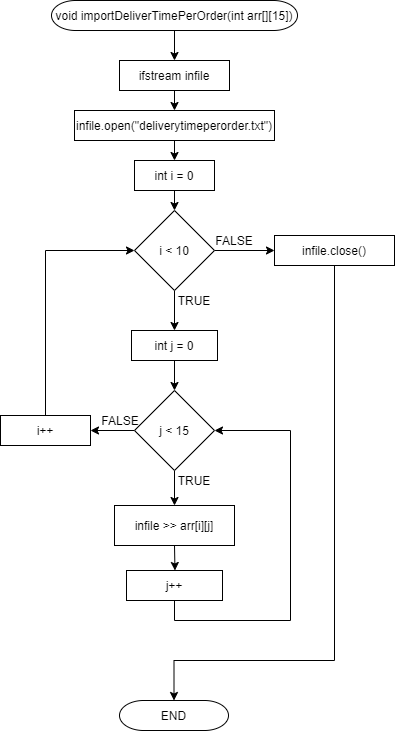

The diagram above was exported from draw.io. Its source (the exported page's mxGraphModel, read from the mxfile embedded in the PNG):
<mxGraphModel dx="852" dy="494" grid="1" gridSize="10" guides="1" tooltips="1" connect="1" arrows="1" fold="1" page="1" pageScale="1" pageWidth="291" pageHeight="413" math="0" shadow="0">
  <root>
    <mxCell id="0" />
    <mxCell id="1" parent="0" />
    <mxCell id="jU5e-pQUyTW9OtH4rJLP-4" style="edgeStyle=orthogonalEdgeStyle;rounded=0;orthogonalLoop=1;jettySize=auto;html=1;exitX=0.5;exitY=1;exitDx=0;exitDy=0;entryX=0.5;entryY=0;entryDx=0;entryDy=0;" edge="1" parent="1" source="jU5e-pQUyTW9OtH4rJLP-2" target="jU5e-pQUyTW9OtH4rJLP-3">
      <mxGeometry relative="1" as="geometry" />
    </mxCell>
    <mxCell id="jU5e-pQUyTW9OtH4rJLP-2" value="void importDeliverTimePerOrder(int arr[][15])" style="rounded=1;whiteSpace=wrap;html=1;arcSize=80;" vertex="1" parent="1">
      <mxGeometry x="291" y="40" width="246" height="30" as="geometry" />
    </mxCell>
    <mxCell id="jU5e-pQUyTW9OtH4rJLP-6" style="edgeStyle=orthogonalEdgeStyle;rounded=0;orthogonalLoop=1;jettySize=auto;html=1;exitX=0.5;exitY=1;exitDx=0;exitDy=0;entryX=0.5;entryY=0;entryDx=0;entryDy=0;" edge="1" parent="1" source="jU5e-pQUyTW9OtH4rJLP-3" target="jU5e-pQUyTW9OtH4rJLP-5">
      <mxGeometry relative="1" as="geometry" />
    </mxCell>
    <mxCell id="jU5e-pQUyTW9OtH4rJLP-3" value="ifstream infile" style="rounded=0;whiteSpace=wrap;html=1;" vertex="1" parent="1">
      <mxGeometry x="359" y="100" width="110" height="30" as="geometry" />
    </mxCell>
    <mxCell id="jU5e-pQUyTW9OtH4rJLP-8" style="edgeStyle=orthogonalEdgeStyle;rounded=0;orthogonalLoop=1;jettySize=auto;html=1;exitX=0.5;exitY=1;exitDx=0;exitDy=0;entryX=0.5;entryY=0;entryDx=0;entryDy=0;" edge="1" parent="1" source="jU5e-pQUyTW9OtH4rJLP-5" target="jU5e-pQUyTW9OtH4rJLP-7">
      <mxGeometry relative="1" as="geometry" />
    </mxCell>
    <mxCell id="jU5e-pQUyTW9OtH4rJLP-5" value="infile.open(&quot;deliverytimeperorder.txt&quot;)" style="rounded=0;whiteSpace=wrap;html=1;" vertex="1" parent="1">
      <mxGeometry x="314" y="150" width="200" height="30" as="geometry" />
    </mxCell>
    <mxCell id="jU5e-pQUyTW9OtH4rJLP-10" style="edgeStyle=orthogonalEdgeStyle;rounded=0;orthogonalLoop=1;jettySize=auto;html=1;exitX=0.5;exitY=1;exitDx=0;exitDy=0;entryX=0.5;entryY=0;entryDx=0;entryDy=0;" edge="1" parent="1" source="jU5e-pQUyTW9OtH4rJLP-7" target="jU5e-pQUyTW9OtH4rJLP-9">
      <mxGeometry relative="1" as="geometry" />
    </mxCell>
    <mxCell id="jU5e-pQUyTW9OtH4rJLP-7" value="int i = 0" style="rounded=0;whiteSpace=wrap;html=1;" vertex="1" parent="1">
      <mxGeometry x="374" y="200" width="80" height="30" as="geometry" />
    </mxCell>
    <mxCell id="jU5e-pQUyTW9OtH4rJLP-11" style="edgeStyle=orthogonalEdgeStyle;rounded=0;orthogonalLoop=1;jettySize=auto;html=1;exitX=0.5;exitY=1;exitDx=0;exitDy=0;" edge="1" parent="1" source="jU5e-pQUyTW9OtH4rJLP-9">
      <mxGeometry relative="1" as="geometry">
        <mxPoint x="414" y="370.00058823529434" as="targetPoint" />
      </mxGeometry>
    </mxCell>
    <mxCell id="jU5e-pQUyTW9OtH4rJLP-29" style="edgeStyle=orthogonalEdgeStyle;rounded=0;orthogonalLoop=1;jettySize=auto;html=1;exitX=1;exitY=0.5;exitDx=0;exitDy=0;entryX=0;entryY=0.5;entryDx=0;entryDy=0;" edge="1" parent="1" source="jU5e-pQUyTW9OtH4rJLP-9" target="jU5e-pQUyTW9OtH4rJLP-28">
      <mxGeometry relative="1" as="geometry" />
    </mxCell>
    <mxCell id="jU5e-pQUyTW9OtH4rJLP-9" value="i &amp;lt; 10" style="rhombus;whiteSpace=wrap;html=1;" vertex="1" parent="1">
      <mxGeometry x="374" y="250" width="80" height="80" as="geometry" />
    </mxCell>
    <mxCell id="jU5e-pQUyTW9OtH4rJLP-15" style="edgeStyle=orthogonalEdgeStyle;rounded=0;orthogonalLoop=1;jettySize=auto;html=1;exitX=0.5;exitY=1;exitDx=0;exitDy=0;entryX=0.5;entryY=0;entryDx=0;entryDy=0;" edge="1" parent="1" source="jU5e-pQUyTW9OtH4rJLP-13" target="jU5e-pQUyTW9OtH4rJLP-14">
      <mxGeometry relative="1" as="geometry" />
    </mxCell>
    <mxCell id="jU5e-pQUyTW9OtH4rJLP-13" value="int j = 0" style="rounded=0;whiteSpace=wrap;html=1;" vertex="1" parent="1">
      <mxGeometry x="371" y="370" width="86" height="30" as="geometry" />
    </mxCell>
    <mxCell id="jU5e-pQUyTW9OtH4rJLP-18" style="edgeStyle=orthogonalEdgeStyle;rounded=0;orthogonalLoop=1;jettySize=auto;html=1;exitX=0.5;exitY=1;exitDx=0;exitDy=0;entryX=0.5;entryY=0;entryDx=0;entryDy=0;" edge="1" parent="1" source="jU5e-pQUyTW9OtH4rJLP-14" target="jU5e-pQUyTW9OtH4rJLP-17">
      <mxGeometry relative="1" as="geometry" />
    </mxCell>
    <mxCell id="jU5e-pQUyTW9OtH4rJLP-24" style="edgeStyle=orthogonalEdgeStyle;rounded=0;orthogonalLoop=1;jettySize=auto;html=1;exitX=0;exitY=0.5;exitDx=0;exitDy=0;" edge="1" parent="1" source="jU5e-pQUyTW9OtH4rJLP-14" target="jU5e-pQUyTW9OtH4rJLP-25">
      <mxGeometry relative="1" as="geometry">
        <mxPoint x="320" y="469.58823529411757" as="targetPoint" />
      </mxGeometry>
    </mxCell>
    <mxCell id="jU5e-pQUyTW9OtH4rJLP-14" value="j &amp;lt; 15" style="rhombus;whiteSpace=wrap;html=1;" vertex="1" parent="1">
      <mxGeometry x="374" y="430" width="80" height="80" as="geometry" />
    </mxCell>
    <mxCell id="jU5e-pQUyTW9OtH4rJLP-19" style="edgeStyle=orthogonalEdgeStyle;rounded=0;orthogonalLoop=1;jettySize=auto;html=1;exitX=0.5;exitY=1;exitDx=0;exitDy=0;" edge="1" parent="1" source="jU5e-pQUyTW9OtH4rJLP-17">
      <mxGeometry relative="1" as="geometry">
        <mxPoint x="414.47058823529414" y="610" as="targetPoint" />
      </mxGeometry>
    </mxCell>
    <mxCell id="jU5e-pQUyTW9OtH4rJLP-17" value="infile &amp;gt;&amp;gt; arr[i][j]" style="rounded=0;whiteSpace=wrap;html=1;" vertex="1" parent="1">
      <mxGeometry x="354" y="545" width="120" height="40" as="geometry" />
    </mxCell>
    <mxCell id="jU5e-pQUyTW9OtH4rJLP-23" style="edgeStyle=orthogonalEdgeStyle;rounded=0;orthogonalLoop=1;jettySize=auto;html=1;exitX=0.5;exitY=1;exitDx=0;exitDy=0;entryX=1;entryY=0.5;entryDx=0;entryDy=0;" edge="1" parent="1" source="jU5e-pQUyTW9OtH4rJLP-20" target="jU5e-pQUyTW9OtH4rJLP-14">
      <mxGeometry relative="1" as="geometry">
        <Array as="points">
          <mxPoint x="414" y="660" />
          <mxPoint x="530" y="660" />
          <mxPoint x="530" y="470" />
        </Array>
      </mxGeometry>
    </mxCell>
    <mxCell id="jU5e-pQUyTW9OtH4rJLP-20" value="j++" style="rounded=0;whiteSpace=wrap;html=1;" vertex="1" parent="1">
      <mxGeometry x="366" y="610" width="96" height="30" as="geometry" />
    </mxCell>
    <mxCell id="jU5e-pQUyTW9OtH4rJLP-27" style="edgeStyle=orthogonalEdgeStyle;rounded=0;orthogonalLoop=1;jettySize=auto;html=1;exitX=0.5;exitY=0;exitDx=0;exitDy=0;entryX=0;entryY=0.5;entryDx=0;entryDy=0;" edge="1" parent="1" source="jU5e-pQUyTW9OtH4rJLP-25" target="jU5e-pQUyTW9OtH4rJLP-9">
      <mxGeometry relative="1" as="geometry" />
    </mxCell>
    <mxCell id="jU5e-pQUyTW9OtH4rJLP-25" value="i++" style="rounded=0;whiteSpace=wrap;html=1;" vertex="1" parent="1">
      <mxGeometry x="240" y="455" width="90" height="30" as="geometry" />
    </mxCell>
    <mxCell id="jU5e-pQUyTW9OtH4rJLP-32" style="edgeStyle=orthogonalEdgeStyle;rounded=0;orthogonalLoop=1;jettySize=auto;html=1;exitX=0.5;exitY=1;exitDx=0;exitDy=0;entryX=0.5;entryY=0;entryDx=0;entryDy=0;" edge="1" parent="1" source="jU5e-pQUyTW9OtH4rJLP-28" target="jU5e-pQUyTW9OtH4rJLP-31">
      <mxGeometry relative="1" as="geometry">
        <Array as="points">
          <mxPoint x="574" y="700" />
          <mxPoint x="414" y="700" />
        </Array>
      </mxGeometry>
    </mxCell>
    <mxCell id="jU5e-pQUyTW9OtH4rJLP-28" value="infile.close()" style="rounded=0;whiteSpace=wrap;html=1;" vertex="1" parent="1">
      <mxGeometry x="514" y="275" width="120" height="30" as="geometry" />
    </mxCell>
    <mxCell id="jU5e-pQUyTW9OtH4rJLP-31" value="END" style="rounded=1;whiteSpace=wrap;html=1;arcSize=80;" vertex="1" parent="1">
      <mxGeometry x="359" y="740" width="109" height="30" as="geometry" />
    </mxCell>
    <mxCell id="jU5e-pQUyTW9OtH4rJLP-33" value="FALSE" style="text;html=1;strokeColor=none;fillColor=none;align=center;verticalAlign=middle;whiteSpace=wrap;rounded=0;" vertex="1" parent="1">
      <mxGeometry x="454" y="270" width="40" height="20" as="geometry" />
    </mxCell>
    <mxCell id="jU5e-pQUyTW9OtH4rJLP-34" value="TRUE" style="text;html=1;strokeColor=none;fillColor=none;align=center;verticalAlign=middle;whiteSpace=wrap;rounded=0;" vertex="1" parent="1">
      <mxGeometry x="414" y="330" width="40" height="20" as="geometry" />
    </mxCell>
    <mxCell id="jU5e-pQUyTW9OtH4rJLP-35" value="TRUE" style="text;html=1;strokeColor=none;fillColor=none;align=center;verticalAlign=middle;whiteSpace=wrap;rounded=0;" vertex="1" parent="1">
      <mxGeometry x="414" y="510" width="40" height="20" as="geometry" />
    </mxCell>
    <mxCell id="jU5e-pQUyTW9OtH4rJLP-36" value="FALSE" style="text;html=1;strokeColor=none;fillColor=none;align=center;verticalAlign=middle;whiteSpace=wrap;rounded=0;" vertex="1" parent="1">
      <mxGeometry x="340" y="450" width="40" height="20" as="geometry" />
    </mxCell>
  </root>
</mxGraphModel>